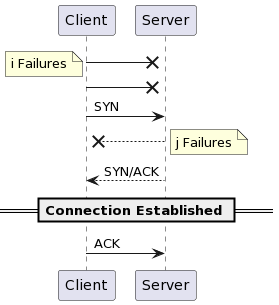

The diagram above was rendered by PlantUML. Its source (embedded in the PNG):
@startuml
Client ->x Server
note left
i Failures
end note
Client ->x Server
Client -> Server : SYN 
Server -->x Client
note right
j Failures
end note
Server --> Client : SYN/ACK
== Connection Established ==
Client -> Server : ACK
@enduml